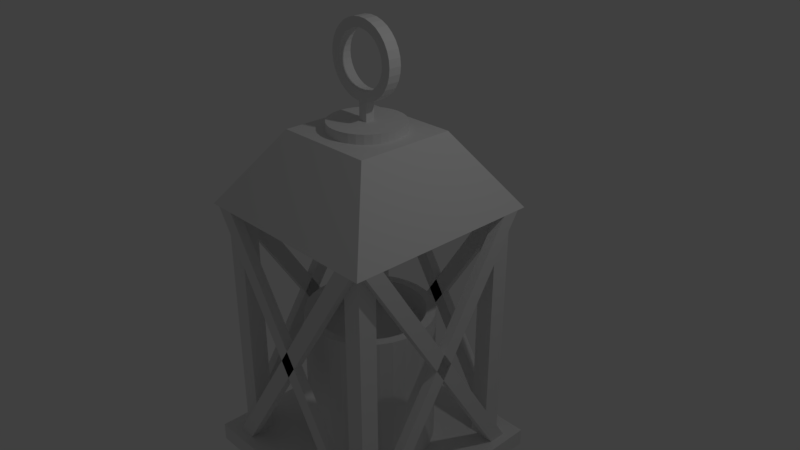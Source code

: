 # Source: Lantern.blend  (saved by Blender 2.78.0; exported with 4.5.12 LTS)
import bpy
from mathutils import Matrix  # noqa: F401  (used for matrix-valued properties, if any)

bpy.ops.wm.read_factory_settings(use_empty=True)
scene = bpy.context.scene
scene.name = 'Scene'

# ---- collections
col_collection_1 = bpy.data.collections.new('Collection 1'); scene.collection.children.link(col_collection_1)

# ---- materials (node trees are filled in below, after node groups)
mat_material_metal_dark = bpy.data.materials.new('material_metal_dark')
mat_material_metal_dark.alpha_threshold = 0.0
mat_material_metal_dark.use_transparent_shadow = False
mat_material_metal_dark.roughness = 0.5
mat_material_candle_wax = bpy.data.materials.new('material_candle_wax')
mat_material_candle_wax.alpha_threshold = 0.0
mat_material_candle_wax.use_transparent_shadow = False
mat_material_candle_wax.roughness = 0.5

# ---- material node trees

# ---- world
world_world = bpy.data.worlds.new('World'); scene.world = world_world
world_world.color = (0.05088, 0.05088, 0.05088)
world_world.use_sun_shadow = False
world_world.sun_shadow_jitter_overblur = 0.0
world_world.cycles.sampling_method = 'MANUAL'

# ---- cameras
cam_camera = bpy.data.cameras.new('Camera')
cam_camera.clip_end = 100.0
cam_camera.lens = 35.0
cam_camera.sensor_width = 32.0
cam_camera.sensor_height = 18.0
cam_camera.ortho_scale = 7.314
cam_camera.dof.focus_distance = 0.0
cam_camera.dof.aperture_fstop = 128.0

# ---- lights
light_lamp = bpy.data.lights.new('Lamp', 'POINT')
light_lamp.transmission_factor = 0.0
light_lamp.cutoff_distance = 30.0
light_lamp.energy = 100.0
light_lamp.shadow_buffer_clip_start = 1.001
light_lamp.shadow_soft_size = 0.1
light_lamp.shadow_maximum_resolution = 0.006
light_lamp.use_absolute_resolution = True

# ---- meshes
me_cube_002 = bpy.data.meshes.new('Cube.002')
me_cube_002.from_pydata([(-10.0, -1.0, -1.0), (8.0, -1.0, 1.0), (-10.0, 1.0, -1.0), (-8.0, -1.0, -1.0), (10.0, -1.0, 1.0), (-8.0, 1.0, -1.0), (8.0, 1.0, 1.0), (10.0, 1.0, 1.0), (10.0, -1.0, -1.0), (-8.0, -1.0, 1.0), (10.0, 1.0, -1.0), (8.0, -1.0, -1.0), (-10.0, -1.0, 1.0), (8.0, 1.0, -1.0), (-8.0, 1.0, 1.0), (-10.0, 1.0, 1.0)], [], [(0, 1, 6, 2), (2, 6, 7, 5), (5, 7, 4, 3), (3, 4, 1, 0), (2, 5, 3, 0), (7, 6, 1, 4), (8, 10, 14, 9), (10, 13, 15, 14), (13, 11, 12, 15), (11, 8, 9, 12), (10, 8, 11, 13), (15, 12, 9, 14)])
_uv = me_cube_002.uv_layers.new(name='UVMap')
_uv.uv.foreach_set('vector', [0.0, 0.0, 1.0, 0.0, 1.0, 1.0, 0.0, 1.0, 0.0, 0.0, 1.0, 0.0, 1.0, 1.0, 0.0, 1.0, 0.0, 0.0, 1.0, 0.0, 1.0, 1.0, 0.0, 1.0, 0.0, 0.0, 1.0, 0.0, 1.0, 1.0, 0.0, 1.0, 0.0, 0.0, 1.0, 0.0, 1.0, 1.0, 0.0, 1.0, 0.0, 0.0, 1.0, 0.0, 1.0, 1.0, 0.0, 1.0, 0.0, 0.0, 1.0, 0.0, 1.0, 1.0, 0.0, 1.0, 0.0, 0.0, 1.0, 0.0, 1.0, 1.0, 0.0, 1.0, 0.0, 0.0, 1.0, 0.0, 1.0, 1.0, 0.0, 1.0, 0.0, 0.0, 1.0, 0.0, 1.0, 1.0, 0.0, 1.0, 0.0, 0.0, 1.0, 0.0, 1.0, 1.0, 0.0, 1.0, 0.0, 0.0, 1.0, 0.0, 1.0, 1.0, 0.0, 1.0])
me_cube_002.materials.append(mat_material_metal_dark)
me_cube_002.use_remesh_preserve_volume = False
me_cube_002.use_remesh_preserve_attributes = False
me_cube_002.use_mirror_vertex_groups = False
me_cube_002.update()
me_cube_001 = bpy.data.meshes.new('Cube.001')
me_cube_001.from_pydata([(-10.0, -1.0, -1.0), (8.0, -1.0, 1.0), (-10.0, 1.0, -1.0), (-8.0, -1.0, -1.0), (10.0, -1.0, 1.0), (-8.0, 1.0, -1.0), (8.0, 1.0, 1.0), (10.0, 1.0, 1.0), (10.0, -1.0, -1.0), (-8.0, -1.0, 1.0), (10.0, 1.0, -1.0), (8.0, -1.0, -1.0), (-10.0, -1.0, 1.0), (8.0, 1.0, -1.0), (-8.0, 1.0, 1.0), (-10.0, 1.0, 1.0)], [], [(0, 1, 6, 2), (2, 6, 7, 5), (5, 7, 4, 3), (3, 4, 1, 0), (2, 5, 3, 0), (7, 6, 1, 4), (8, 10, 14, 9), (10, 13, 15, 14), (13, 11, 12, 15), (11, 8, 9, 12), (10, 8, 11, 13), (15, 12, 9, 14)])
_uv = me_cube_001.uv_layers.new(name='UVMap')
_uv.uv.foreach_set('vector', [0.0, 0.0, 1.0, 0.0, 1.0, 1.0, 0.0, 1.0, 0.0, 0.0, 1.0, 0.0, 1.0, 1.0, 0.0, 1.0, 0.0, 0.0, 1.0, 0.0, 1.0, 1.0, 0.0, 1.0, 0.0, 0.0, 1.0, 0.0, 1.0, 1.0, 0.0, 1.0, 0.0, 0.0, 1.0, 0.0, 1.0, 1.0, 0.0, 1.0, 0.0, 0.0, 1.0, 0.0, 1.0, 1.0, 0.0, 1.0, 0.0, 0.0, 1.0, 0.0, 1.0, 1.0, 0.0, 1.0, 0.0, 0.0, 1.0, 0.0, 1.0, 1.0, 0.0, 1.0, 0.0, 0.0, 1.0, 0.0, 1.0, 1.0, 0.0, 1.0, 0.0, 0.0, 1.0, 0.0, 1.0, 1.0, 0.0, 1.0, 0.0, 0.0, 1.0, 0.0, 1.0, 1.0, 0.0, 1.0, 0.0, 0.0, 1.0, 0.0, 1.0, 1.0, 0.0, 1.0])
me_cube_001.materials.append(mat_material_metal_dark)
me_cube_001.use_remesh_preserve_volume = False
me_cube_001.use_remesh_preserve_attributes = False
me_cube_001.use_mirror_vertex_groups = False
me_cube_001.update()
me_cube_000 = bpy.data.meshes.new('Cube.000')
me_cube_000.from_pydata([(-10.0, -1.0, -1.0), (8.0, -1.0, 1.0), (-10.0, 1.0, -1.0), (-8.0, -1.0, -1.0), (10.0, -1.0, 1.0), (-8.0, 1.0, -1.0), (8.0, 1.0, 1.0), (10.0, 1.0, 1.0), (10.0, -1.0, -1.0), (-8.0, -1.0, 1.0), (10.0, 1.0, -1.0), (8.0, -1.0, -1.0), (-10.0, -1.0, 1.0), (8.0, 1.0, -1.0), (-8.0, 1.0, 1.0), (-10.0, 1.0, 1.0)], [], [(0, 1, 6, 2), (2, 6, 7, 5), (5, 7, 4, 3), (3, 4, 1, 0), (2, 5, 3, 0), (7, 6, 1, 4), (8, 10, 14, 9), (10, 13, 15, 14), (13, 11, 12, 15), (11, 8, 9, 12), (10, 8, 11, 13), (15, 12, 9, 14)])
_uv = me_cube_000.uv_layers.new(name='UVMap')
_uv.uv.foreach_set('vector', [0.0, 0.0, 1.0, 0.0, 1.0, 1.0, 0.0, 1.0, 0.0, 0.0, 1.0, 0.0, 1.0, 1.0, 0.0, 1.0, 0.0, 0.0, 1.0, 0.0, 1.0, 1.0, 0.0, 1.0, 0.0, 0.0, 1.0, 0.0, 1.0, 1.0, 0.0, 1.0, 0.0, 0.0, 1.0, 0.0, 1.0, 1.0, 0.0, 1.0, 0.0, 0.0, 1.0, 0.0, 1.0, 1.0, 0.0, 1.0, 0.0, 0.0, 1.0, 0.0, 1.0, 1.0, 0.0, 1.0, 0.0, 0.0, 1.0, 0.0, 1.0, 1.0, 0.0, 1.0, 0.0, 0.0, 1.0, 0.0, 1.0, 1.0, 0.0, 1.0, 0.0, 0.0, 1.0, 0.0, 1.0, 1.0, 0.0, 1.0, 0.0, 0.0, 1.0, 0.0, 1.0, 1.0, 0.0, 1.0, 0.0, 0.0, 1.0, 0.0, 1.0, 1.0, 0.0, 1.0])
me_cube_000.materials.append(mat_material_metal_dark)
me_cube_000.use_remesh_preserve_volume = False
me_cube_000.use_remesh_preserve_attributes = False
me_cube_000.use_mirror_vertex_groups = False
me_cube_000.update()
me_cube_003 = bpy.data.meshes.new('Cube.003')
me_cube_003.from_pydata([(-10.0, -1.0, -1.0), (8.0, -1.0, 1.0), (-10.0, 1.0, -1.0), (-8.0, -1.0, -1.0), (10.0, -1.0, 1.0), (-8.0, 1.0, -1.0), (8.0, 1.0, 1.0), (10.0, 1.0, 1.0), (10.0, -1.0, -1.0), (-8.0, -1.0, 1.0), (10.0, 1.0, -1.0), (8.0, -1.0, -1.0), (-10.0, -1.0, 1.0), (8.0, 1.0, -1.0), (-8.0, 1.0, 1.0), (-10.0, 1.0, 1.0)], [], [(0, 1, 6, 2), (2, 6, 7, 5), (5, 7, 4, 3), (3, 4, 1, 0), (2, 5, 3, 0), (7, 6, 1, 4), (8, 10, 14, 9), (10, 13, 15, 14), (13, 11, 12, 15), (11, 8, 9, 12), (10, 8, 11, 13), (15, 12, 9, 14)])
_uv = me_cube_003.uv_layers.new(name='UVMap')
_uv.uv.foreach_set('vector', [0.0, 0.0, 1.0, 0.0, 1.0, 1.0, 0.0, 1.0, 0.0, 0.0, 1.0, 0.0, 1.0, 1.0, 0.0, 1.0, 0.0, 0.0, 1.0, 0.0, 1.0, 1.0, 0.0, 1.0, 0.0, 0.0, 1.0, 0.0, 1.0, 1.0, 0.0, 1.0, 0.0, 0.0, 1.0, 0.0, 1.0, 1.0, 0.0, 1.0, 0.0, 0.0, 1.0, 0.0, 1.0, 1.0, 0.0, 1.0, 0.0, 0.0, 1.0, 0.0, 1.0, 1.0, 0.0, 1.0, 0.0, 0.0, 1.0, 0.0, 1.0, 1.0, 0.0, 1.0, 0.0, 0.0, 1.0, 0.0, 1.0, 1.0, 0.0, 1.0, 0.0, 0.0, 1.0, 0.0, 1.0, 1.0, 0.0, 1.0, 0.0, 0.0, 1.0, 0.0, 1.0, 1.0, 0.0, 1.0, 0.0, 0.0, 1.0, 0.0, 1.0, 1.0, 0.0, 1.0])
me_cube_003.materials.append(mat_material_metal_dark)
me_cube_003.use_remesh_preserve_volume = False
me_cube_003.use_remesh_preserve_attributes = False
me_cube_003.use_mirror_vertex_groups = False
me_cube_003.update()
me_cube_007 = bpy.data.meshes.new('Cube.007')
me_cube_007.from_pydata([(3.333, 9.978, -0.6429), (4.243, 8.485, -0.6429), (4.989, 6.667, -0.6429), (5.543, 4.592, -0.6429), (5.885, 2.341, -0.6429), (6.0, 0.0, -0.6429), (5.885, -2.341, -0.6429), (5.543, -4.592, -0.6429), (4.989, -6.667, -0.6429), (4.243, -8.485, -0.6429), (3.333, -9.978, -0.6429), (2.296, -11.09, -0.6429), (1.171, -11.77, -0.6429), (-1.171, -11.77, -0.6429), (2.679, 12.93, -1.607), (2.679, 12.93, -0.4643), (3.889, 11.64, -1.607), (3.889, 11.64, -0.4643), (4.95, 9.899, -1.607), (4.95, 9.899, -0.4643), (5.82, 7.778, -1.607), (5.82, 7.778, -0.4643), (6.467, 5.358, -1.607), (6.467, 5.358, -0.4643), (6.865, 2.731, -1.607), (6.865, 2.731, -0.4643), (7.0, 1.907e-06, -1.607), (7.0, 1.907e-06, -0.4643), (6.865, -2.731, -1.607), (6.865, -2.731, -0.4643), (6.467, -5.358, -1.607), (6.467, -5.358, -0.4643), (5.82, -7.778, -1.607), (5.82, -7.778, -0.4643), (4.95, -9.899, -1.607), (4.95, -9.899, -0.4643), (3.889, -11.64, -1.607), (3.889, -11.64, -0.4643), (2.679, -12.93, -1.607), (2.679, -12.93, -0.4643), (1.366, -13.73, -1.607), (1.366, -13.73, -0.4643), (-1.366, -13.73, -1.607), (-1.366, -13.73, -0.4643), (-2.679, -12.93, -1.607), (-2.679, -12.93, -0.4643), (6.0, 0.0, -0.4643), (5.885, 2.341, -0.4643), (5.885, -2.341, -0.4643), (5.543, -4.592, -0.4643), (4.989, -6.667, -0.4643), (4.243, -8.485, -0.4643), (3.333, -9.978, -0.4643), (2.296, -11.09, -0.4643), (1.171, -11.77, -0.4643), (-1.171, -11.77, -0.4643), (5.543, 4.592, -0.4643), (4.989, 6.667, -0.4643), (4.243, 8.485, -0.4643), (3.333, 9.978, -0.4643), (2.296, 11.09, -0.4643), (-10.0, 16.0, 0.3929), (10.0, -16.0, -1.607), (-8.0, 20.0, -1.607), (-10.0, -20.0, -1.607), (3.923, 1.4, 1.52), (4.0, 1.4, 1.464), (3.923, 1.4, 1.409), (3.923, -1.4, 1.409), (3.696, 1.4, 1.355), (3.696, -1.4, 1.355), (3.326, 1.4, 1.306), (3.326, -1.4, 1.306), (2.828, 1.4, 1.262), (2.828, -1.4, 1.262), (2.222, 1.4, 1.227), (2.222, -1.4, 1.227), (1.531, 1.4, 1.2), (1.531, -1.4, 1.2), (0.7804, 1.4, 1.184), (0.7804, -1.4, 1.184), (-0.7804, 1.4, 1.184), (-0.7804, -1.4, 1.184), (-1.531, 1.4, 1.2), (-1.531, -1.4, 1.2), (-2.222, 1.4, 1.227), (-2.222, -1.4, 1.227), (-2.828, 1.4, 1.262), (-2.828, -1.4, 1.262), (-3.326, 1.4, 1.306), (-3.326, -1.4, 1.306), (-3.696, 1.4, 1.355), (-3.696, -1.4, 1.355), (-3.923, 1.4, 1.409), (-4.0, -1.4, 1.464), (2.494, -1.4, 1.345), (2.494, 1.4, 1.345), (-2.772, -1.4, 1.382), (-2.772, 1.4, 1.382), (-2.494, -1.4, 1.345), (-2.494, 1.4, 1.345), (-2.942, 1.4, 1.422), (-2.121, -1.4, 1.313), (-2.121, 1.4, 1.313), (-0.5853, -1.4, 1.254), (-0.5853, 1.4, 1.254), (-1.148, -1.4, 1.266), (-1.148, 1.4, 1.266), (3.0, -1.4, 1.464), (0.5853, -1.4, 1.254), (0.5853, 1.4, 1.254), (2.942, -1.4, 1.422), (2.942, 1.4, 1.422), (1.667, -1.4, 1.286), (1.667, 1.4, 1.286), (2.121, -1.4, 1.313), (2.121, 1.4, 1.313), (2.772, -1.4, 1.382), (2.772, 1.4, 1.382), (-1.667, -1.4, 1.286), (-1.667, 1.4, 1.286), (1.148, -1.4, 1.266), (1.148, 1.4, 1.266), (2.222, 6.652, 0.9643), (2.222, 6.652, 1.036), (2.828, 5.657, 0.9643), (2.828, 5.657, 1.036), (3.326, 4.445, 0.9643), (3.326, 4.445, 1.036), (3.696, 3.061, 0.9643), (3.696, 3.061, 1.036), (3.923, 1.561, 0.9643), (3.923, 1.561, 1.036), (4.0, 0.0, 0.9643), (4.0, 0.0, 1.036), (3.923, -1.561, 0.9643), (3.923, -1.561, 1.036), (3.696, -3.061, 0.9643), (3.696, -3.061, 1.036), (3.326, -4.445, 0.9643), (3.326, -4.445, 1.036), (2.828, -5.657, 0.9643), (2.828, -5.657, 1.036), (2.222, -6.652, 0.9643), (2.222, -6.652, 1.036), (1.531, -7.391, 0.9643), (1.531, -7.391, 1.036), (0.7804, -7.846, 0.9643), (0.7804, -7.846, 1.036), (-0.7804, -7.846, 0.9643), (-0.7804, -7.846, 1.036), (-1.531, -7.391, 0.9643), (-0.5, 1.0, 1.036), (-0.5, 1.0, 1.179), (0.5, -1.0, 1.179), (-10.0, 16.0, -1.607), (-8.0, 16.0, 0.3929), (8.0, 16.0, 0.3929), (8.0, 20.0, -1.607), (10.0, -20.0, -1.607), (-10.0, -16.0, -1.607), (-10.0, -16.0, 0.3929), (-8.0, -20.0, 0.3929), (-12.0, 24.0, -1.607), (12.0, -24.0, -1.607), (-11.0, -22.0, 0.3929), (-11.0, 22.0, 0.3929), (-5.5, 11.0, 0.9643), (5.5, -11.0, 0.9643), (5.5, 11.0, 0.9643), (0.0, 12.0, -0.6429), (-1.171, 11.77, -0.6429), (-2.296, 11.09, -0.6429), (-3.333, 9.978, -0.6429), (-4.243, 8.485, -0.6429), (-4.989, 6.667, -0.6429), (-5.543, 4.592, -0.6429), (-5.885, 2.341, -0.6429), (-6.0, 0.0, -0.6429), (-5.885, -2.341, -0.6429), (-5.543, -4.592, -0.6429), (-4.989, -6.667, -0.6429), (-4.243, -8.485, -0.6429), (-3.333, -9.978, -0.6429), (-2.296, -11.09, -0.6429), (0.0, -12.0, -0.6429), (2.296, 11.09, -0.6429), (1.171, 11.77, -0.6429), (0.0, 14.0, -1.607), (0.0, 14.0, -0.4643), (-1.366, 13.73, -1.607), (-1.366, 13.73, -0.4643), (-2.679, 12.93, -1.607), (-2.679, 12.93, -0.4643), (-3.889, 11.64, -1.607), (-3.889, 11.64, -0.4643), (-4.95, 9.899, -1.607), (-4.95, 9.899, -0.4643), (-5.82, 7.778, -1.607), (-5.82, 7.778, -0.4643), (-6.467, 5.358, -1.607), (-6.467, 5.358, -0.4643), (-6.865, 2.731, -1.607), (-6.865, 2.731, -0.4643), (-7.0, 1.907e-06, -1.607), (-7.0, 1.907e-06, -0.4643), (-6.865, -2.731, -1.607), (-6.865, -2.731, -0.4643), (-6.467, -5.358, -1.607), (-6.467, -5.358, -0.4643), (-5.82, -7.778, -1.607), (-5.82, -7.778, -0.4643), (-4.95, -9.899, -1.607), (-4.95, -9.899, -0.4643), (-3.889, -11.64, -1.607), (-3.889, -11.64, -0.4643), (0.0, -14.0, -1.607), (0.0, -14.0, -0.4643), (1.366, 13.73, -1.607), (1.366, 13.73, -0.4643), (-6.0, 0.0, -0.4643), (-5.885, 2.341, -0.4643), (-5.885, -2.341, -0.4643), (-5.543, -4.592, -0.4643), (-4.989, -6.667, -0.4643), (-4.243, -8.485, -0.4643), (-3.333, -9.978, -0.4643), (-2.296, -11.09, -0.4643), (0.0, -12.0, -0.4643), (-5.543, 4.592, -0.4643), (-4.989, 6.667, -0.4643), (-4.243, 8.485, -0.4643), (-3.333, 9.978, -0.4643), (-2.296, 11.09, -0.4643), (-1.171, 11.77, -0.4643), (1.171, 11.77, -0.4643), (0.0, 12.0, -0.4643), (10.0, 16.0, 0.3929), (10.0, 20.0, -1.607), (8.0, -20.0, -1.607), (0.0, 1.4, 1.75), (0.0, -1.4, 1.75), (-0.7804, 1.4, 1.745), (-0.7804, -1.4, 1.745), (-1.531, 1.4, 1.728), (-1.531, -1.4, 1.728), (-2.222, 1.4, 1.702), (-2.222, -1.4, 1.702), (-2.828, 1.4, 1.666), (-2.828, -1.4, 1.666), (-3.326, 1.4, 1.623), (-3.326, -1.4, 1.623), (-3.696, 1.4, 1.574), (-3.696, -1.4, 1.574), (-3.923, 1.4, 1.52), (-3.923, -1.4, 1.52), (-4.0, 1.4, 1.464), (-3.923, -1.4, 1.409), (0.0, 1.4, 1.179), (0.0, -1.4, 1.179), (4.0, -1.4, 1.464), (3.923, -1.4, 1.52), (3.696, 1.4, 1.574), (3.696, -1.4, 1.574), (3.326, 1.4, 1.623), (3.326, -1.4, 1.623), (2.828, 1.4, 1.666), (2.828, -1.4, 1.666), (2.222, 1.4, 1.702), (2.222, -1.4, 1.702), (1.531, 1.4, 1.728), (1.531, -1.4, 1.728), (0.7804, 1.4, 1.745), (0.7804, -1.4, 1.745), (0.0, -1.4, 1.679), (0.0, 1.4, 1.679), (0.5853, -1.4, 1.674), (0.5853, 1.4, 1.674), (1.148, -1.4, 1.662), (1.148, 1.4, 1.662), (0.0, -1.4, 1.25), (0.0, 1.4, 1.25), (-2.942, -1.4, 1.506), (-2.942, 1.4, 1.506), (-1.667, -1.4, 1.642), (-1.667, 1.4, 1.642), (-3.0, -1.4, 1.464), (-3.0, 1.4, 1.464), (-2.772, -1.4, 1.546), (-2.772, 1.4, 1.546), (2.121, -1.4, 1.616), (2.121, 1.4, 1.616), (1.667, -1.4, 1.642), (1.667, 1.4, 1.642), (2.494, -1.4, 1.583), (2.494, 1.4, 1.583), (-2.942, -1.4, 1.422), (3.0, 1.4, 1.464), (2.942, -1.4, 1.506), (2.942, 1.4, 1.506), (-2.121, -1.4, 1.616), (-2.121, 1.4, 1.616), (-2.494, -1.4, 1.583), (-2.494, 1.4, 1.583), (2.772, -1.4, 1.546), (2.772, 1.4, 1.546), (-1.148, -1.4, 1.662), (-1.148, 1.4, 1.662), (-0.5853, -1.4, 1.674), (-0.5853, 1.4, 1.674), (0.0, 8.0, 0.9643), (0.0, 8.0, 1.036), (-0.7804, 7.846, 0.9643), (-0.7804, 7.846, 1.036), (-1.531, 7.391, 0.9643), (-1.531, 7.391, 1.036), (-2.222, 6.652, 0.9643), (-2.222, 6.652, 1.036), (-2.828, 5.657, 0.9643), (-2.828, 5.657, 1.036), (-3.326, 4.445, 0.9643), (-3.326, 4.445, 1.036), (-3.696, 3.061, 0.9643), (-3.696, 3.061, 1.036), (-3.923, 1.561, 0.9643), (-3.923, 1.561, 1.036), (-4.0, 0.0, 0.9643), (-4.0, 0.0, 1.036), (-3.923, -1.561, 0.9643), (-3.923, -1.561, 1.036), (-3.696, -3.061, 0.9643), (-3.696, -3.061, 1.036), (-3.326, -4.445, 0.9643), (-3.326, -4.445, 1.036), (-2.828, -5.657, 0.9643), (-2.828, -5.657, 1.036), (-2.222, -6.652, 0.9643), (-2.222, -6.652, 1.036), (-1.531, -7.391, 1.036), (0.0, -8.0, 0.9643), (0.0, -8.0, 1.036), (1.531, 7.391, 0.9643), (1.531, 7.391, 1.036), (0.7804, 7.846, 0.9643), (0.7804, 7.846, 1.036), (0.5, -1.0, 1.036), (0.5, 1.0, 1.036), (0.5, 1.0, 1.179), (-0.5, -1.0, 1.036), (-0.5, -1.0, 1.179), (10.0, 16.0, -1.607), (10.0, 20.0, 0.3929), (8.0, 16.0, -1.607), (8.0, 20.0, 0.3929), (-8.0, 16.0, -1.607), (-8.0, 20.0, 0.3929), (-10.0, 20.0, -1.607), (-10.0, 20.0, 0.3929), (-8.0, -20.0, -1.607), (-8.0, -16.0, -1.607), (-8.0, -16.0, 0.3929), (-10.0, -20.0, 0.3929), (10.0, -20.0, 0.3929), (10.0, -16.0, 0.3929), (8.0, -20.0, 0.3929), (8.0, -16.0, -1.607), (8.0, -16.0, 0.3929), (12.0, -24.0, -1.75), (12.0, 24.0, -1.75), (12.0, 24.0, -1.607), (-12.0, -24.0, -1.75), (-12.0, -24.0, -1.607), (-12.0, 24.0, -1.75), (11.0, -22.0, 0.3929), (11.0, 22.0, 0.3929), (-5.5, -11.0, 0.9643)], [], [(187, 186, 60, 235), (186, 0, 59, 60), (0, 1, 58, 59), (1, 2, 57, 58), (2, 3, 56, 57), (3, 4, 47, 56), (4, 5, 46, 47), (5, 6, 48, 46), (6, 7, 49, 48), (7, 8, 50, 49), (8, 9, 51, 50), (9, 10, 52, 51), (10, 11, 53, 52), (11, 12, 54, 53), (12, 185, 228, 54), (185, 13, 55, 228), (13, 184, 227, 55), (170, 171, 172, 173, 174, 175, 176, 177, 178, 179, 180, 181, 182, 183, 184, 13, 185, 12, 11, 10, 9, 8, 7, 6, 5, 4, 3, 2, 1, 0, 186, 187), (218, 219, 15, 14), (14, 15, 17, 16), (16, 17, 19, 18), (18, 19, 21, 20), (20, 21, 23, 22), (22, 23, 25, 24), (24, 25, 27, 26), (26, 27, 29, 28), (28, 29, 31, 30), (30, 31, 33, 32), (32, 33, 35, 34), (34, 35, 37, 36), (36, 37, 39, 38), (38, 39, 41, 40), (40, 41, 217, 216), (216, 217, 43, 42), (42, 43, 45, 44), (44, 45, 215, 214), (219, 189, 191, 193, 195, 197, 199, 201, 203, 205, 220, 221, 229, 230, 231, 232, 233, 234, 236, 235, 60, 59, 58, 57, 56, 47, 46, 27, 25, 23, 21, 19, 17, 15), (188, 218, 14, 16, 18, 20, 22, 24, 26, 28, 30, 32, 34, 36, 38, 40, 216, 42, 44, 214, 212, 210, 208, 206, 204, 202, 200, 198, 196, 194, 192, 190), (27, 46, 48, 49, 50, 51, 52, 53, 54, 228, 55, 227, 226, 225, 224, 223, 222, 220, 205, 207, 209, 211, 213, 215, 45, 43, 217, 41, 39, 37, 35, 33, 31, 29), (262, 263, 261, 65), (65, 261, 260, 66), (66, 260, 68, 67), (67, 68, 70, 69), (69, 70, 72, 71), (71, 72, 74, 73), (73, 74, 76, 75), (75, 76, 78, 77), (77, 78, 80, 79), (79, 80, 259, 258), (258, 259, 82, 81), (81, 82, 84, 83), (83, 84, 86, 85), (85, 86, 88, 87), (87, 88, 90, 89), (89, 90, 92, 91), (91, 92, 257, 93), (93, 257, 94, 256), (256, 94, 255, 254), (273, 241, 243, 245, 247, 249, 251, 253, 255, 94, 286, 282, 288, 302, 300, 284, 306, 308, 274, 276, 278, 292, 290, 294, 304, 298, 108, 260, 261, 263, 265, 267, 269, 271), (240, 272, 270, 268, 266, 264, 262, 65, 66, 297, 299, 305, 295, 291, 293, 279, 277, 275, 309, 307, 285, 301, 303, 289, 283, 287, 256, 254, 252, 250, 248, 246, 244, 242), (112, 111, 108, 297), (116, 115, 95, 96), (96, 95, 117, 118), (297, 108, 298, 299), (105, 104, 280, 281), (281, 280, 109, 110), (120, 119, 106, 107), (260, 108, 111, 117, 95, 115, 113, 121, 109, 280, 104, 106, 119, 102, 99, 97, 296, 286, 94, 257, 92, 90, 88, 86, 84, 82, 259, 80, 78, 76, 74, 72, 70, 68), (114, 113, 115, 116), (122, 121, 113, 114), (103, 102, 119, 120), (98, 97, 99, 100), (287, 286, 296, 101), (118, 117, 111, 112), (107, 106, 104, 105), (110, 109, 121, 122), (101, 296, 97, 98), (256, 287, 101, 98, 100, 103, 120, 107, 105, 281, 110, 122, 114, 116, 96, 118, 112, 297, 66, 67, 69, 71, 73, 75, 77, 79, 258, 81, 83, 85, 87, 89, 91, 93), (100, 99, 102, 103), (341, 342, 124, 123), (123, 124, 126, 125), (125, 126, 128, 127), (127, 128, 130, 129), (129, 130, 132, 131), (131, 132, 134, 133), (133, 134, 136, 135), (135, 136, 138, 137), (137, 138, 140, 139), (139, 140, 142, 141), (141, 142, 144, 143), (143, 144, 146, 145), (145, 146, 148, 147), (147, 148, 340, 339), (339, 340, 150, 149), (149, 150, 338, 151), (151, 338, 337, 336), (344, 311, 313, 315, 317, 319, 321, 323, 325, 327, 329, 331, 333, 335, 337, 338, 150, 340, 148, 146, 144, 142, 140, 138, 136, 134, 132, 130, 128, 126, 124, 342), (310, 343, 341, 123, 125, 127, 129, 131, 133, 135, 137, 139, 141, 143, 145, 147, 339, 149, 151, 336, 334, 332, 330, 328, 326, 324, 322, 320, 318, 316, 314, 312), (348, 349, 153, 152), (152, 153, 347, 346), (346, 347, 154, 345), (345, 154, 349, 348), (152, 346, 345, 348), (347, 153, 349, 154), (155, 61, 357, 356), (356, 357, 355, 63), (63, 355, 156, 354), (354, 156, 61, 155), (356, 63, 354, 155), (355, 357, 61, 156), (352, 157, 353, 158), (158, 353, 351, 238), (350, 237, 157, 352), (158, 238, 350, 352), (351, 353, 157, 237), (365, 366, 363, 62), (62, 363, 362, 159), (159, 362, 364, 239), (365, 62, 159, 239), (64, 361, 161, 160), (160, 161, 360, 359), (359, 360, 162, 358), (358, 162, 361, 64), (160, 359, 358, 64), (360, 161, 361, 162), (370, 371, 163, 372), (372, 163, 369, 368), (368, 369, 164, 367), (367, 164, 371, 370), (369, 163, 371, 164), (165, 375, 167, 166), (166, 167, 169, 374), (373, 168, 375, 165), (166, 374, 373, 165), (169, 167, 375, 168), (170, 236, 234, 171), (171, 234, 233, 172), (172, 233, 232, 173), (173, 232, 231, 174), (174, 231, 230, 175), (175, 230, 229, 176), (176, 229, 221, 177), (177, 221, 220, 178), (178, 220, 222, 179), (179, 222, 223, 180), (180, 223, 224, 181), (181, 224, 225, 182), (182, 225, 226, 183), (183, 226, 227, 184), (187, 235, 236, 170), (188, 190, 191, 189), (190, 192, 193, 191), (192, 194, 195, 193), (194, 196, 197, 195), (196, 198, 199, 197), (198, 200, 201, 199), (200, 202, 203, 201), (202, 204, 205, 203), (204, 206, 207, 205), (206, 208, 209, 207), (208, 210, 211, 209), (210, 212, 213, 211), (212, 214, 215, 213), (218, 188, 189, 219), (240, 242, 243, 241), (242, 244, 245, 243), (244, 246, 247, 245), (246, 248, 249, 247), (248, 250, 251, 249), (250, 252, 253, 251), (252, 254, 255, 253), (262, 264, 265, 263), (264, 266, 267, 265), (266, 268, 269, 267), (268, 270, 271, 269), (270, 272, 273, 271), (272, 240, 241, 273), (283, 289, 288, 282), (287, 283, 282, 286), (303, 301, 300, 302), (275, 277, 276, 274), (295, 305, 304, 294), (277, 279, 278, 276), (301, 285, 284, 300), (285, 307, 306, 284), (293, 291, 290, 292), (305, 299, 298, 304), (309, 275, 274, 308), (289, 303, 302, 288), (279, 293, 292, 278), (307, 309, 308, 306), (291, 295, 294, 290), (310, 312, 313, 311), (312, 314, 315, 313), (314, 316, 317, 315), (316, 318, 319, 317), (318, 320, 321, 319), (320, 322, 323, 321), (322, 324, 325, 323), (324, 326, 327, 325), (326, 328, 329, 327), (328, 330, 331, 329), (330, 332, 333, 331), (332, 334, 335, 333), (334, 336, 337, 335), (341, 343, 344, 342), (343, 310, 311, 344), (350, 238, 351, 237), (365, 239, 364, 366), (366, 364, 362, 363), (368, 367, 370, 372), (373, 374, 169, 168)])
me_cube_007.polygons.foreach_set('material_index', [1, 1, 1, 1, 1, 1, 1, 1, 1, 1, 1, 1, 1, 1, 1, 1, 1, 1, 1, 1, 1, 1, 1, 1, 1, 1, 1, 1, 1, 1, 1, 1, 1, 1, 1, 1, 1, 0, 1, 0, 0, 0, 0, 0, 0, 0, 0, 0, 0, 0, 0, 0, 0, 0, 0, 0, 0, 0, 0, 0, 0, 0, 0, 0, 0, 0, 0, 0, 0, 0, 0, 0, 0, 0, 0, 0, 0, 0, 0, 0, 0, 0, 0, 0, 0, 0, 0, 0, 0, 0, 0, 0, 0, 0, 0, 0, 0, 0, 0, 0, 0, 0, 0, 0, 0, 0, 0, 0, 0, 0, 0, 0, 0, 0, 0, 0, 0, 0, 0, 0, 0, 0, 0, 0, 0, 0, 0, 0, 0, 0, 0, 0, 0, 0, 0, 1, 1, 1, 1, 1, 1, 1, 1, 1, 1, 1, 1, 1, 1, 1, 1, 1, 1, 1, 1, 1, 1, 1, 1, 1, 1, 1, 1, 1, 0, 0, 0, 0, 0, 0, 0, 0, 0, 0, 0, 0, 0, 0, 0, 0, 0, 0, 0, 0, 0, 0, 0, 0, 0, 0, 0, 0, 0, 0, 0, 0, 0, 0, 0, 0, 0, 0, 0, 0, 0, 0, 0, 0, 0, 0, 0, 0])
_uv = me_cube_007.uv_layers.new(name='UVMap')
_uv.uv.foreach_set('vector', [0.0, 0.0, 1.0, 0.0, 1.0, 1.0, 0.0, 1.0, 0.0, 0.0, 1.0, 0.0, 1.0, 1.0, 0.0, 1.0, 0.0, 0.0, 1.0, 0.0, 1.0, 1.0, 0.0, 1.0, 0.0, 0.0, 1.0, 0.0, 1.0, 1.0, 0.0, 1.0, 0.0, 0.0, 1.0, 0.0, 1.0, 1.0, 0.0, 1.0, 0.0, 0.0, 1.0, 0.0, 1.0, 1.0, 0.0, 1.0, 0.0, 0.0, 1.0, 0.0, 1.0, 1.0, 0.0, 1.0, 0.0, 0.0, 1.0, 0.0, 1.0, 1.0, 0.0, 1.0, 0.0, 0.0, 1.0, 0.0, 1.0, 1.0, 0.0, 1.0, 0.0, 0.0, 1.0, 0.0, 1.0, 1.0, 0.0, 1.0, 0.0, 0.0, 1.0, 0.0, 1.0, 1.0, 0.0, 1.0, 0.0, 0.0, 1.0, 0.0, 1.0, 1.0, 0.0, 1.0, 0.0, 0.0, 1.0, 0.0, 1.0, 1.0, 0.0, 1.0, 0.0, 0.0, 1.0, 0.0, 1.0, 1.0, 0.0, 1.0, 0.0, 0.0, 1.0, 0.0, 1.0, 1.0, 0.0, 1.0, 0.0, 0.0, 1.0, 0.0, 1.0, 1.0, 0.0, 1.0, 0.0, 0.0, 1.0, 0.0, 1.0, 1.0, 0.0, 1.0, 0.5, 1.0, 0.5975, 0.9904, 0.6913, 0.9619, 0.7778, 0.9157, 0.8536, 0.8536, 0.9157, 0.7778, 0.9619, 0.6913, 0.9904, 0.5975, 1.0, 0.5, 0.9904, 0.4025, 0.9619, 0.3087, 0.9157, 0.2222, 0.8536, 0.1464, 0.7778, 0.08427, 0.6913, 0.03806, 0.5975, 0.009607, 0.5, 0.0, 0.4025, 0.009607, 0.3087, 0.03806, 0.2222, 0.08427, 0.1464, 0.1464, 0.08426, 0.2222, 0.03806, 0.3087, 0.009607, 0.4025, 0.0, 0.5, 0.009607, 0.5975, 0.03806, 0.6913, 0.08427, 0.7778, 0.1464, 0.8536, 0.2222, 0.9157, 0.3087, 0.9619, 0.4025, 0.9904, 0.0, 0.0, 1.0, 0.0, 1.0, 1.0, 0.0, 1.0, 0.0, 0.0, 1.0, 0.0, 1.0, 1.0, 0.0, 1.0, 0.0, 0.0, 1.0, 0.0, 1.0, 1.0, 0.0, 1.0, 0.0, 0.0, 1.0, 0.0, 1.0, 1.0, 0.0, 1.0, 0.0, 0.0, 1.0, 0.0, 1.0, 1.0, 0.0, 1.0, 0.0, 0.0, 1.0, 0.0, 1.0, 1.0, 0.0, 1.0, 0.0, 0.0, 1.0, 0.0, 1.0, 1.0, 0.0, 1.0, 0.0, 0.0, 1.0, 0.0, 1.0, 1.0, 0.0, 1.0, 0.0, 0.0, 1.0, 0.0, 1.0, 1.0, 0.0, 1.0, 0.0, 0.0, 1.0, 0.0, 1.0, 1.0, 0.0, 1.0, 0.0, 0.0, 1.0, 0.0, 1.0, 1.0, 0.0, 1.0, 0.0, 0.0, 1.0, 0.0, 1.0, 1.0, 0.0, 1.0, 0.0, 0.0, 1.0, 0.0, 1.0, 1.0, 0.0, 1.0, 0.0, 0.0, 1.0, 0.0, 1.0, 1.0, 0.0, 1.0, 0.0, 0.0, 1.0, 0.0, 1.0, 1.0, 0.0, 1.0, 0.0, 0.0, 1.0, 0.0, 1.0, 1.0, 0.0, 1.0, 0.0, 0.0, 1.0, 0.0, 1.0, 1.0, 0.0, 1.0, 0.0, 0.0, 1.0, 0.0, 1.0, 1.0, 0.0, 1.0, 0.5, 1.0, 0.5919, 0.9915, 0.6806, 0.9662, 0.7632, 0.9251, 0.8368, 0.8695, 0.899, 0.8013, 0.9476, 0.7229, 0.9809, 0.6368, 0.9979, 0.5461, 0.9979, 0.4539, 0.9809, 0.3632, 0.9476, 0.2771, 0.899, 0.1987, 0.8368, 0.1305, 0.7632, 0.07489, 0.6806, 0.03376, 0.5919, 0.008513, 0.5, 0.0, 0.4081, 0.008514, 0.3194, 0.03376, 0.2368, 0.07489, 0.1632, 0.1305, 0.101, 0.1987, 0.05242, 0.2771, 0.01909, 0.3632, 0.002133, 0.4539, 0.002133, 0.5461, 0.01909, 0.6368, 0.05242, 0.7229, 0.101, 0.8013, 0.1632, 0.8695, 0.2368, 0.9251, 0.3194, 0.9662, 0.4081, 0.9915, 0.5, 1.0, 0.5975, 0.9904, 0.6913, 0.9619, 0.7778, 0.9157, 0.8536, 0.8536, 0.9157, 0.7778, 0.9619, 0.6913, 0.9904, 0.5975, 1.0, 0.5, 0.9904, 0.4025, 0.9619, 0.3087, 0.9157, 0.2222, 0.8536, 0.1464, 0.7778, 0.08427, 0.6913, 0.03806, 0.5975, 0.009607, 0.5, 0.0, 0.4025, 0.009607, 0.3087, 0.03806, 0.2222, 0.08427, 0.1464, 0.1464, 0.08426, 0.2222, 0.03806, 0.3087, 0.009607, 0.4025, 0.0, 0.5, 0.009607, 0.5975, 0.03806, 0.6913, 0.08427, 0.7778, 0.1464, 0.8536, 0.2222, 0.9157, 0.3087, 0.9619, 0.4025, 0.9904, 0.5, 1.0, 0.5919, 0.9915, 0.6806, 0.9662, 0.7632, 0.9251, 0.8368, 0.8695, 0.899, 0.8013, 0.9476, 0.7229, 0.9809, 0.6368, 0.9979, 0.5461, 0.9979, 0.4539, 0.9809, 0.3632, 0.9476, 0.2771, 0.899, 0.1987, 0.8368, 0.1305, 0.7632, 0.07489, 0.6806, 0.03376, 0.5919, 0.008513, 0.5, 0.0, 0.4081, 0.008514, 0.3194, 0.03376, 0.2368, 0.07489, 0.1632, 0.1305, 0.101, 0.1987, 0.05242, 0.2771, 0.01909, 0.3632, 0.002133, 0.4539, 0.002133, 0.5461, 0.01909, 0.6368, 0.05242, 0.7229, 0.101, 0.8013, 0.1632, 0.8695, 0.2368, 0.9251, 0.3194, 0.9662, 0.4081, 0.9915, 0.0, 0.0, 1.0, 0.0, 1.0, 1.0, 0.0, 1.0, 0.0, 0.0, 1.0, 0.0, 1.0, 1.0, 0.0, 1.0, 0.0, 0.0, 1.0, 0.0, 1.0, 1.0, 0.0, 1.0, 0.0, 0.0, 1.0, 0.0, 1.0, 1.0, 0.0, 1.0, 0.0, 0.0, 1.0, 0.0, 1.0, 1.0, 0.0, 1.0, 0.0, 0.0, 1.0, 0.0, 1.0, 1.0, 0.0, 1.0, 0.0, 0.0, 1.0, 0.0, 1.0, 1.0, 0.0, 1.0, 0.0, 0.0, 1.0, 0.0, 1.0, 1.0, 0.0, 1.0, 0.0, 0.0, 1.0, 0.0, 1.0, 1.0, 0.0, 1.0, 0.0, 0.0, 1.0, 0.0, 1.0, 1.0, 0.0, 1.0, 0.0, 0.0, 1.0, 0.0, 1.0, 1.0, 0.0, 1.0, 0.0, 0.0, 1.0, 0.0, 1.0, 1.0, 0.0, 1.0, 0.0, 0.0, 1.0, 0.0, 1.0, 1.0, 0.0, 1.0, 0.0, 0.0, 1.0, 0.0, 1.0, 1.0, 0.0, 1.0, 0.0, 0.0, 1.0, 0.0, 1.0, 1.0, 0.0, 1.0, 0.0, 0.0, 1.0, 0.0, 1.0, 1.0, 0.0, 1.0, 0.0, 0.0, 1.0, 0.0, 1.0, 1.0, 0.0, 1.0, 0.0, 0.0, 1.0, 0.0, 1.0, 1.0, 0.0, 1.0, 0.0, 0.0, 1.0, 0.0, 1.0, 1.0, 0.0, 1.0, 0.5, 1.0, 0.5919, 0.9915, 0.6806, 0.9662, 0.7632, 0.9251, 0.8368, 0.8695, 0.899, 0.8013, 0.9476, 0.7229, 0.9809, 0.6368, 0.9979, 0.5461, 0.9979, 0.4539, 0.9809, 0.3632, 0.9476, 0.2771, 0.899, 0.1987, 0.8368, 0.1305, 0.7632, 0.07489, 0.6806, 0.03376, 0.5919, 0.008513, 0.5, 0.0, 0.4081, 0.008514, 0.3194, 0.03376, 0.2368, 0.07489, 0.1632, 0.1305, 0.101, 0.1987, 0.05242, 0.2771, 0.01909, 0.3632, 0.002133, 0.4539, 0.002133, 0.5461, 0.01909, 0.6368, 0.05242, 0.7229, 0.101, 0.8013, 0.1632, 0.8695, 0.2368, 0.9251, 0.3194, 0.9662, 0.4081, 0.9915, 0.5, 1.0, 0.5919, 0.9915, 0.6806, 0.9662, 0.7632, 0.9251, 0.8368, 0.8695, 0.899, 0.8013, 0.9476, 0.7229, 0.9809, 0.6368, 0.9979, 0.5461, 0.9979, 0.4539, 0.9809, 0.3632, 0.9476, 0.2771, 0.899, 0.1987, 0.8368, 0.1305, 0.7632, 0.07489, 0.6806, 0.03376, 0.5919, 0.008513, 0.5, 0.0, 0.4081, 0.008514, 0.3194, 0.03376, 0.2368, 0.07489, 0.1632, 0.1305, 0.101, 0.1987, 0.05242, 0.2771, 0.01909, 0.3632, 0.002133, 0.4539, 0.002133, 0.5461, 0.01909, 0.6368, 0.05242, 0.7229, 0.101, 0.8013, 0.1632, 0.8695, 0.2368, 0.9251, 0.3194, 0.9662, 0.4081, 0.9915, 0.0, 0.0, 1.0, 0.0, 1.0, 1.0, 0.0, 1.0, 0.0, 0.0, 1.0, 0.0, 1.0, 1.0, 0.0, 1.0, 0.0, 0.0, 1.0, 0.0, 1.0, 1.0, 0.0, 1.0, 0.0, 0.0, 1.0, 0.0, 1.0, 1.0, 0.0, 1.0, 0.0, 0.0, 1.0, 0.0, 1.0, 1.0, 0.0, 1.0, 0.0, 0.0, 1.0, 0.0, 1.0, 1.0, 0.0, 1.0, 0.0, 0.0, 1.0, 0.0, 1.0, 1.0, 0.0, 1.0, 0.5, 1.0, 0.5919, 0.9915, 0.6806, 0.9662, 0.7632, 0.9251, 0.8368, 0.8695, 0.899, 0.8013, 0.9476, 0.7229, 0.9809, 0.6368, 0.9979, 0.5461, 0.9979, 0.4539, 0.9809, 0.3632, 0.9476, 0.2771, 0.899, 0.1987, 0.8368, 0.1305, 0.7632, 0.07489, 0.6806, 0.03376, 0.5919, 0.008513, 0.5, 0.0, 0.4081, 0.008514, 0.3194, 0.03376, 0.2368, 0.07489, 0.1632, 0.1305, 0.101, 0.1987, 0.05242, 0.2771, 0.01909, 0.3632, 0.002133, 0.4539, 0.002133, 0.5461, 0.01909, 0.6368, 0.05242, 0.7229, 0.101, 0.8013, 0.1632, 0.8695, 0.2368, 0.9251, 0.3194, 0.9662, 0.4081, 0.9915, 0.0, 0.0, 1.0, 0.0, 1.0, 1.0, 0.0, 1.0, 0.0, 0.0, 1.0, 0.0, 1.0, 1.0, 0.0, 1.0, 0.0, 0.0, 1.0, 0.0, 1.0, 1.0, 0.0, 1.0, 0.0, 0.0, 1.0, 0.0, 1.0, 1.0, 0.0, 1.0, 0.0, 0.0, 1.0, 0.0, 1.0, 1.0, 0.0, 1.0, 0.0, 0.0, 1.0, 0.0, 1.0, 1.0, 0.0, 1.0, 0.0, 0.0, 1.0, 0.0, 1.0, 1.0, 0.0, 1.0, 0.0, 0.0, 1.0, 0.0, 1.0, 1.0, 0.0, 1.0, 0.0, 0.0, 1.0, 0.0, 1.0, 1.0, 0.0, 1.0, 0.5, 1.0, 0.5919, 0.9915, 0.6806, 0.9662, 0.7632, 0.9251, 0.8368, 0.8695, 0.899, 0.8013, 0.9476, 0.7229, 0.9809, 0.6368, 0.9979, 0.5461, 0.9979, 0.4539, 0.9809, 0.3632, 0.9476, 0.2771, 0.899, 0.1987, 0.8368, 0.1305, 0.7632, 0.07489, 0.6806, 0.03376, 0.5919, 0.008513, 0.5, 0.0, 0.4081, 0.008514, 0.3194, 0.03376, 0.2368, 0.07489, 0.1632, 0.1305, 0.101, 0.1987, 0.05242, 0.2771, 0.01909, 0.3632, 0.002133, 0.4539, 0.002133, 0.5461, 0.01909, 0.6368, 0.05242, 0.7229, 0.101, 0.8013, 0.1632, 0.8695, 0.2368, 0.9251, 0.3194, 0.9662, 0.4081, 0.9915, 0.0, 0.0, 1.0, 0.0, 1.0, 1.0, 0.0, 1.0, 0.0, 0.0, 1.0, 0.0, 1.0, 1.0, 0.0, 1.0, 0.0, 0.0, 1.0, 0.0, 1.0, 1.0, 0.0, 1.0, 0.0, 0.0, 1.0, 0.0, 1.0, 1.0, 0.0, 1.0, 0.0, 0.0, 1.0, 0.0, 1.0, 1.0, 0.0, 1.0, 0.0, 0.0, 1.0, 0.0, 1.0, 1.0, 0.0, 1.0, 0.0, 0.0, 1.0, 0.0, 1.0, 1.0, 0.0, 1.0, 0.0, 0.0, 1.0, 0.0, 1.0, 1.0, 0.0, 1.0, 0.0, 0.0, 1.0, 0.0, 1.0, 1.0, 0.0, 1.0, 0.0, 0.0, 1.0, 0.0, 1.0, 1.0, 0.0, 1.0, 0.0, 0.0, 1.0, 0.0, 1.0, 1.0, 0.0, 1.0, 0.0, 0.0, 1.0, 0.0, 1.0, 1.0, 0.0, 1.0, 0.0, 0.0, 1.0, 0.0, 1.0, 1.0, 0.0, 1.0, 0.0, 0.0, 1.0, 0.0, 1.0, 1.0, 0.0, 1.0, 0.0, 0.0, 1.0, 0.0, 1.0, 1.0, 0.0, 1.0, 0.0, 0.0, 1.0, 0.0, 1.0, 1.0, 0.0, 1.0, 0.0, 0.0, 1.0, 0.0, 1.0, 1.0, 0.0, 1.0, 0.0, 0.0, 1.0, 0.0, 1.0, 1.0, 0.0, 1.0, 0.5, 1.0, 0.5975, 0.9904, 0.6913, 0.9619, 0.7778, 0.9157, 0.8536, 0.8536, 0.9157, 0.7778, 0.9619, 0.6913, 0.9904, 0.5975, 1.0, 0.5, 0.9904, 0.4025, 0.9619, 0.3087, 0.9157, 0.2222, 0.8536, 0.1464, 0.7778, 0.08427, 0.6913, 0.03806, 0.5975, 0.009607, 0.5, 0.0, 0.4025, 0.009607, 0.3087, 0.03806, 0.2222, 0.08427, 0.1464, 0.1464, 0.08426, 0.2222, 0.03806, 0.3087, 0.009607, 0.4025, 0.0, 0.5, 0.009607, 0.5975, 0.03806, 0.6913, 0.08427, 0.7778, 0.1464, 0.8536, 0.2222, 0.9157, 0.3087, 0.9619, 0.4025, 0.9904, 0.5, 1.0, 0.5975, 0.9904, 0.6913, 0.9619, 0.7778, 0.9157, 0.8536, 0.8536, 0.9157, 0.7778, 0.9619, 0.6913, 0.9904, 0.5975, 1.0, 0.5, 0.9904, 0.4025, 0.9619, 0.3087, 0.9157, 0.2222, 0.8536, 0.1464, 0.7778, 0.08427, 0.6913, 0.03806, 0.5975, 0.009607, 0.5, 0.0, 0.4025, 0.009607, 0.3087, 0.03806, 0.2222, 0.08427, 0.1464, 0.1464, 0.08426, 0.2222, 0.03806, 0.3087, 0.009607, 0.4025, 0.0, 0.5, 0.009607, 0.5975, 0.03806, 0.6913, 0.08427, 0.7778, 0.1464, 0.8536, 0.2222, 0.9157, 0.3087, 0.9619, 0.4025, 0.9904, 0.0, 0.0, 1.0, 0.0, 1.0, 1.0, 0.0, 1.0, 0.0, 0.0, 1.0, 0.0, 1.0, 1.0, 0.0, 1.0, 0.0, 0.0, 1.0, 0.0, 1.0, 1.0, 0.0, 1.0, 0.0, 0.0, 1.0, 0.0, 1.0, 1.0, 0.0, 1.0, 0.0, 0.0, 1.0, 0.0, 1.0, 1.0, 0.0, 1.0, 0.0, 0.0, 1.0, 0.0, 1.0, 1.0, 0.0, 1.0, 0.0, 0.0, 1.0, 0.0, 1.0, 1.0, 0.0, 1.0, 0.0, 0.0, 1.0, 0.0, 1.0, 1.0, 0.0, 1.0, 0.0, 0.0, 1.0, 0.0, 1.0, 1.0, 0.0, 1.0, 0.0, 0.0, 1.0, 0.0, 1.0, 1.0, 0.0, 1.0, 0.0, 0.0, 1.0, 0.0, 1.0, 1.0, 0.0, 1.0, 0.0, 0.0, 1.0, 0.0, 1.0, 1.0, 0.0, 1.0, 0.0, 0.0, 1.0, 0.0, 1.0, 1.0, 0.0, 1.0, 0.0, 0.0, 1.0, 0.0, 1.0, 1.0, 0.0, 1.0, 0.0, 0.0, 1.0, 0.0, 1.0, 1.0, 0.0, 1.0, 0.0, 0.0, 1.0, 0.0, 1.0, 1.0, 0.0, 1.0, 0.0, 0.0, 1.0, 0.0, 1.0, 1.0, 0.0, 1.0, 0.0, 0.0, 1.0, 0.0, 1.0, 1.0, 0.0, 1.0, 0.0, 0.0, 1.0, 0.0, 1.0, 1.0, 0.0, 1.0, 0.0, 0.0, 1.0, 0.0, 1.0, 1.0, 0.0, 1.0, 0.0, 0.0, 1.0, 0.0, 1.0, 1.0, 0.0, 1.0, 0.0, 0.0, 1.0, 0.0, 1.0, 1.0, 0.0, 1.0, 0.0, 0.0, 1.0, 0.0, 1.0, 1.0, 0.0, 1.0, 0.0, 0.0, 1.0, 0.0, 1.0, 1.0, 0.0, 1.0, 0.0, 0.0, 1.0, 0.0, 1.0, 1.0, 0.0, 1.0, 0.0, 0.0, 1.0, 0.0, 1.0, 1.0, 0.0, 1.0, 0.0, 0.0, 1.0, 0.0, 1.0, 1.0, 0.0, 1.0, 0.0, 0.0, 1.0, 0.0, 1.0, 1.0, 0.0, 1.0, 0.0, 0.0, 1.0, 0.0, 1.0, 1.0, 0.0, 1.0, 0.0, 0.0, 1.0, 0.0, 1.0, 1.0, 0.0, 1.0, 0.0, 0.0, 1.0, 0.0, 1.0, 1.0, 0.0, 1.0, 0.0, 0.0, 1.0, 0.0, 1.0, 1.0, 0.0, 1.0, 0.0, 0.0, 1.0, 0.0, 1.0, 1.0, 0.0, 1.0, 0.0, 0.0, 1.0, 0.0, 1.0, 1.0, 0.0, 1.0, 0.0, 0.0, 1.0, 0.0, 1.0, 1.0, 0.0, 1.0, 0.0, 0.0, 1.0, 0.0, 1.0, 1.0, 0.0, 1.0, 0.0, 0.0, 1.0, 0.0, 1.0, 1.0, 0.0, 1.0, 0.0, 0.0, 0.0, 1.0, 1.0, 1.0, 1.0, 0.0, 0.0, 0.0, 0.0, 1.0, 1.0, 1.0, 1.0, 0.0, 0.0, 0.0, 0.0, 1.0, 1.0, 1.0, 1.0, 0.0, 0.0, 0.0, 0.0, 1.0, 1.0, 1.0, 1.0, 0.0, 0.0, 0.0, 0.0, 1.0, 1.0, 1.0, 1.0, 0.0, 0.0, 0.0, 0.0, 1.0, 1.0, 1.0, 1.0, 0.0, 0.0, 0.0, 0.0, 1.0, 1.0, 1.0, 1.0, 0.0, 0.0, 0.0, 0.0, 1.0, 1.0, 1.0, 1.0, 0.0, 0.0, 0.0, 0.0, 1.0, 1.0, 1.0, 1.0, 0.0, 0.0, 0.0, 0.0, 1.0, 1.0, 1.0, 1.0, 0.0, 0.0, 0.0, 0.0, 1.0, 1.0, 1.0, 1.0, 0.0, 0.0, 0.0, 0.0, 1.0, 1.0, 1.0, 1.0, 0.0, 0.0, 0.0, 0.0, 1.0, 1.0, 1.0, 1.0, 0.0, 0.0, 0.0, 0.0, 1.0, 1.0, 1.0, 1.0, 0.0, 0.0, 0.0, 0.0, 1.0, 1.0, 1.0, 1.0, 0.0, 0.0, 0.0, 0.0, 1.0, 1.0, 1.0, 1.0, 0.0, 0.0, 0.0, 0.0, 1.0, 1.0, 1.0, 1.0, 0.0, 0.0, 0.0, 0.0, 1.0, 1.0, 1.0, 1.0, 0.0, 0.0, 0.0, 0.0, 1.0, 1.0, 1.0, 1.0, 0.0, 0.0, 0.0, 0.0, 1.0, 1.0, 1.0, 1.0, 0.0, 0.0, 0.0, 0.0, 1.0, 1.0, 1.0, 1.0, 0.0, 0.0, 0.0, 0.0, 1.0, 1.0, 1.0, 1.0, 0.0, 0.0, 0.0, 0.0, 1.0, 1.0, 1.0, 1.0, 0.0, 0.0, 0.0, 0.0, 1.0, 1.0, 1.0, 1.0, 0.0, 0.0, 0.0, 0.0, 1.0, 1.0, 1.0, 1.0, 0.0, 0.0, 0.0, 0.0, 1.0, 1.0, 1.0, 1.0, 0.0, 0.0, 0.0, 0.0, 1.0, 1.0, 1.0, 1.0, 0.0, 0.0, 0.0, 0.0, 1.0, 1.0, 1.0, 1.0, 0.0, 0.0, 0.0, 0.0, 1.0, 1.0, 1.0, 1.0, 0.0, 0.0, 0.0, 0.0, 1.0, 1.0, 1.0, 1.0, 0.0, 0.0, 0.0, 0.0, 1.0, 1.0, 1.0, 1.0, 0.0, 0.0, 0.0, 0.0, 1.0, 1.0, 1.0, 1.0, 0.0, 0.0, 0.0, 0.0, 1.0, 1.0, 1.0, 1.0, 0.0, 0.0, 0.0, 0.0, 1.0, 1.0, 1.0, 1.0, 0.0, 0.0, 0.0, 0.0, 1.0, 1.0, 1.0, 1.0, 0.0, 0.0, 0.0, 0.0, 1.0, 1.0, 1.0, 1.0, 0.0, 0.0, 0.0, 0.0, 1.0, 1.0, 1.0, 1.0, 0.0, 0.0, 0.0, 0.0, 1.0, 1.0, 1.0, 1.0, 0.0, 0.0, 0.0, 0.0, 1.0, 1.0, 1.0, 1.0, 0.0, 0.0, 0.0, 0.0, 1.0, 1.0, 1.0, 1.0, 0.0, 0.0, 0.0, 0.0, 1.0, 1.0, 1.0, 1.0, 0.0, 0.0, 0.0, 0.0, 1.0, 1.0, 1.0, 1.0, 0.0, 0.0, 0.0, 0.0, 1.0, 1.0, 1.0, 1.0, 0.0, 0.0, 0.0, 0.0, 1.0, 1.0, 1.0, 1.0, 0.0, 0.0, 0.0, 0.0, 1.0, 1.0, 1.0, 1.0, 0.0, 0.0, 0.0, 0.0, 1.0, 1.0, 1.0, 1.0, 0.0, 0.0, 0.0, 0.0, 1.0, 1.0, 1.0, 1.0, 0.0, 0.0, 0.0, 0.0, 1.0, 1.0, 1.0, 1.0, 0.0, 0.0, 0.0, 0.0, 1.0, 1.0, 1.0, 1.0, 0.0, 0.0, 0.0, 0.0, 1.0, 1.0, 1.0, 1.0, 0.0, 0.0, 0.0, 0.0, 1.0, 1.0, 1.0, 1.0, 0.0, 0.0, 0.0, 0.0, 1.0, 1.0, 1.0, 1.0, 0.0, 0.0, 0.0, 0.0, 1.0, 1.0, 1.0, 1.0, 0.0, 0.0, 0.0, 0.0, 1.0, 1.0, 1.0, 1.0, 0.0, 0.0, 0.0, 0.0, 1.0, 1.0, 1.0, 1.0, 0.0, 0.0, 0.0, 0.0, 1.0, 1.0, 1.0, 1.0, 0.0, 0.0, 0.0, 0.0, 1.0, 1.0, 1.0, 1.0, 0.0, 0.0, 0.0, 0.0, 1.0, 1.0, 1.0, 1.0, 0.0, 0.0, 0.0, 0.0, 1.0, 1.0, 1.0, 1.0, 0.0, 0.0, 0.0, 0.0, 1.0, 1.0, 1.0, 1.0, 0.0, 0.0, 0.0, 0.0, 1.0, 1.0, 1.0, 1.0, 0.0, 0.0, 0.0, 0.0, 1.0, 1.0, 1.0, 1.0, 0.0, 0.0, 0.0, 0.0, 1.0, 1.0, 1.0, 1.0, 0.0, 0.0, 0.0, 0.0, 1.0, 1.0, 1.0, 1.0, 0.0, 0.0, 0.0, 0.0, 1.0, 1.0, 1.0, 1.0, 0.0, 0.0, 0.0, 0.0, 1.0, 1.0, 1.0, 1.0, 0.0, 0.0, 0.0, 0.0, 1.0, 1.0, 1.0, 1.0, 0.0, 0.0, 0.0, 0.0, 1.0, 1.0, 1.0, 1.0, 0.0, 0.0, 0.0, 0.0, 1.0, 1.0, 1.0, 1.0, 0.0, 0.0, 0.0, 0.0, 1.0, 1.0, 1.0, 1.0, 0.0, 0.0, 0.0, 0.0, 1.0, 1.0, 1.0, 1.0, 0.0, 0.0, 0.0, 0.0, 1.0, 1.0, 1.0, 1.0, 0.0, 0.0, 0.0, 0.0, 1.0, 1.0, 1.0, 1.0, 0.0, 0.0, 0.0, 0.0, 1.0, 1.0, 1.0, 1.0, 0.0, 0.0, 0.0, 0.0, 1.0, 1.0, 1.0, 1.0, 0.0, 0.0, 0.0, 0.0, 1.0, 1.0, 1.0, 1.0, 0.0, 0.0, 0.0, 0.0, 1.0, 1.0, 1.0, 1.0, 0.0])
me_cube_007.materials.append(mat_material_metal_dark)
me_cube_007.materials.append(mat_material_candle_wax)
me_cube_007.use_remesh_preserve_volume = False
me_cube_007.use_remesh_preserve_attributes = False
me_cube_007.use_mirror_vertex_groups = False
me_cube_007.update()

# ---- objects
ob_cross_back_003 = bpy.data.objects.new('cross-back.003', me_cube_002)
ob_cross_back_002 = bpy.data.objects.new('cross-back.002', me_cube_001)
ob_cross_back_001 = bpy.data.objects.new('cross-back.001', me_cube_000)
ob_cross_back = bpy.data.objects.new('cross-back', me_cube_003)
ob_lantern = bpy.data.objects.new('Lantern', me_cube_007)
ob_lamp = bpy.data.objects.new('Lamp', light_lamp)
ob_camera = bpy.data.objects.new('Camera', cam_camera)

# ---- transforms, parenting, visibility, modifiers, constraints
ob_cross_back_003.location = (-1.312, 0.0, -1.062)
ob_cross_back_003.rotation_euler = (0.0, -0.0, 1.571)
ob_cross_back_003.scale = (0.125, 0.0625, 1.75)
ob_cross_back_003.lineart.crease_threshold = 0.0
ob_cross_back_002.location = (1.312, 0.0, -1.062)
ob_cross_back_002.rotation_euler = (0.0, -0.0, 1.571)
ob_cross_back_002.scale = (0.125, 0.0625, 1.75)
ob_cross_back_002.lineart.crease_threshold = 0.0
ob_cross_back_001.location = (0.0, 1.312, -1.062)
ob_cross_back_001.scale = (0.125, 0.0625, 1.75)
ob_cross_back_001.lineart.crease_threshold = 0.0
ob_cross_back.location = (0.0, -1.312, -1.062)
ob_cross_back.scale = (0.125, 0.0625, 1.75)
ob_cross_back.lineart.crease_threshold = 0.0
ob_lantern.location = (0.0, 0.0, 0.0)
ob_lantern.scale = (0.125, 0.0625, 1.75)
ob_lantern.lineart.crease_threshold = 0.0
ob_lamp.location = (4.076, 1.005, 5.904)
ob_lamp.rotation_euler = (0.6503, 0.05522, 1.866)
ob_lamp.lock_rotations_4d = False
ob_lamp.empty_display_type = 'ARROWS'
ob_lamp.color = (0.0, 0.0, 0.0, 0.0)
ob_lamp.lineart.crease_threshold = 0.0
ob_camera.location = (7.481, -6.508, 5.344)
ob_camera.rotation_euler = (1.109, 0.0, 0.8149)
ob_camera.lock_rotations_4d = False
ob_camera.empty_display_type = 'ARROWS'
ob_camera.color = (0.0, 0.0, 0.0, 0.0)
ob_camera.display_type = 'WIRE'
ob_camera.lineart.crease_threshold = 0.0

# ---- collection membership
col_collection_1.objects.link(ob_cross_back_003)
col_collection_1.objects.link(ob_cross_back_002)
col_collection_1.objects.link(ob_cross_back_001)
col_collection_1.objects.link(ob_cross_back)
col_collection_1.objects.link(ob_lantern)
col_collection_1.objects.link(ob_lamp)
col_collection_1.objects.link(ob_camera)

# ---- scene / render settings (as saved in the file)
scene.camera = ob_camera
scene.frame_start = 1; scene.frame_end = 250; scene.frame_set(1)
scene.render.engine = 'BLENDER_EEVEE_NEXT'
scene.render.resolution_percentage = 50
scene.render.dither_intensity = 0.0
scene.cycles.use_denoising = False
scene.cycles.samples = 128
scene.cycles.sampling_pattern = 'TABULATED_SOBOL'
scene.cycles.light_sampling_threshold = 0.0
scene.cycles.use_adaptive_sampling = False
scene.cycles.use_light_tree = False
scene.cycles.blur_glossy = 0.0
scene.cycles.sample_clamp_indirect = 0.0
scene.view_settings.view_transform = 'Standard'
bpy.context.view_layer.update()

